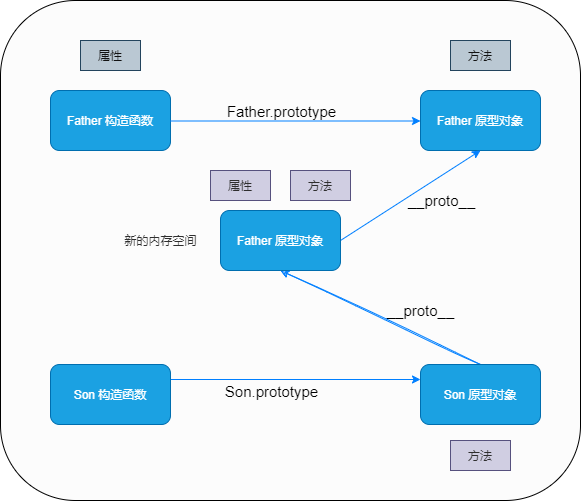

The diagram above was exported from draw.io. Its source (the exported page's mxGraphModel, read from the mxfile embedded in the PNG):
<mxGraphModel dx="786" dy="575" grid="1" gridSize="10" guides="1" tooltips="1" connect="1" arrows="1" fold="1" page="1" pageScale="1" pageWidth="1169" pageHeight="827" math="0" shadow="0">
  <root>
    <mxCell id="0" />
    <mxCell id="1" parent="0" />
    <mxCell id="22" value="" style="rounded=1;whiteSpace=wrap;html=1;fontColor=#2E2E2E;labelBackgroundColor=#F5F5F5;gradientColor=none;fillColor=#FCFCFC;" vertex="1" parent="1">
      <mxGeometry x="30" y="20" width="580" height="500" as="geometry" />
    </mxCell>
    <mxCell id="6" style="edgeStyle=none;html=1;exitX=1;exitY=0.25;exitDx=0;exitDy=0;entryX=0;entryY=0.25;entryDx=0;entryDy=0;strokeColor=#007FFF;" edge="1" parent="1" source="2" target="3">
      <mxGeometry relative="1" as="geometry" />
    </mxCell>
    <mxCell id="7" value="Son.prototype" style="edgeLabel;html=1;align=center;verticalAlign=middle;resizable=0;points=[];fontSize=15;labelBackgroundColor=none;fontColor=#000000;" vertex="1" connectable="0" parent="6">
      <mxGeometry x="-0.1856" y="2" relative="1" as="geometry">
        <mxPoint x="-2" y="13" as="offset" />
      </mxGeometry>
    </mxCell>
    <mxCell id="2" value="Son 构造函数" style="rounded=1;whiteSpace=wrap;html=1;fillColor=#1ba1e2;fontColor=#ffffff;strokeColor=#006EAF;" vertex="1" parent="1">
      <mxGeometry x="80" y="384" width="120" height="60" as="geometry" />
    </mxCell>
    <mxCell id="19" value="__proto__" style="edgeStyle=none;html=1;exitX=0.5;exitY=0;exitDx=0;exitDy=0;entryX=0.5;entryY=1;entryDx=0;entryDy=0;sketch=1;strokeColor=#007FFF;fontSize=15;labelBackgroundColor=none;fontColor=#000000;" edge="1" parent="1" source="3" target="10">
      <mxGeometry x="-0.3007" y="-23" relative="1" as="geometry">
        <mxPoint as="offset" />
      </mxGeometry>
    </mxCell>
    <mxCell id="3" value="Son 原型对象" style="rounded=1;whiteSpace=wrap;html=1;fillColor=#1ba1e2;fontColor=#ffffff;strokeColor=#006EAF;" vertex="1" parent="1">
      <mxGeometry x="450" y="384" width="120" height="60" as="geometry" />
    </mxCell>
    <mxCell id="4" value="Father 构造函数" style="rounded=1;whiteSpace=wrap;html=1;fillColor=#1ba1e2;fontColor=#ffffff;strokeColor=#006EAF;" vertex="1" parent="1">
      <mxGeometry x="80" y="110" width="120" height="60" as="geometry" />
    </mxCell>
    <mxCell id="5" value="Father 原型对象" style="rounded=1;whiteSpace=wrap;html=1;fillColor=#1ba1e2;fontColor=#ffffff;strokeColor=#006EAF;" vertex="1" parent="1">
      <mxGeometry x="450" y="110" width="120" height="60" as="geometry" />
    </mxCell>
    <mxCell id="8" style="edgeStyle=none;html=1;exitX=1;exitY=0.25;exitDx=0;exitDy=0;entryX=0;entryY=0.25;entryDx=0;entryDy=0;strokeColor=#007FFF;" edge="1" parent="1">
      <mxGeometry relative="1" as="geometry">
        <mxPoint x="200" y="140.5" as="sourcePoint" />
        <mxPoint x="450" y="140.5" as="targetPoint" />
      </mxGeometry>
    </mxCell>
    <mxCell id="9" value="Father.prototype" style="edgeLabel;html=1;align=center;verticalAlign=middle;resizable=0;points=[];fontSize=15;labelBackgroundColor=none;fontColor=#000000;" vertex="1" connectable="0" parent="8">
      <mxGeometry x="-0.1856" y="2" relative="1" as="geometry">
        <mxPoint x="8" y="-8" as="offset" />
      </mxGeometry>
    </mxCell>
    <mxCell id="17" style="edgeStyle=none;html=1;exitX=1;exitY=0.5;exitDx=0;exitDy=0;entryX=0.5;entryY=1;entryDx=0;entryDy=0;strokeColor=#007FFF;" edge="1" parent="1" source="10" target="5">
      <mxGeometry relative="1" as="geometry" />
    </mxCell>
    <mxCell id="18" value="__proto__" style="edgeLabel;html=1;align=center;verticalAlign=middle;resizable=0;points=[];fontSize=15;labelBackgroundColor=none;fontColor=#000000;" vertex="1" connectable="0" parent="17">
      <mxGeometry x="0.3067" y="3" relative="1" as="geometry">
        <mxPoint x="10" y="21" as="offset" />
      </mxGeometry>
    </mxCell>
    <mxCell id="10" value="Father 原型对象" style="rounded=1;whiteSpace=wrap;html=1;fillColor=#1ba1e2;fontColor=#ffffff;strokeColor=#006EAF;" vertex="1" parent="1">
      <mxGeometry x="250" y="230" width="120" height="60" as="geometry" />
    </mxCell>
    <mxCell id="12" value="属性" style="rounded=0;whiteSpace=wrap;html=1;fillColor=#bac8d3;strokeColor=#23445d;fontColor=#121212;" vertex="1" parent="1">
      <mxGeometry x="110" y="60" width="60" height="30" as="geometry" />
    </mxCell>
    <mxCell id="13" value="方法" style="rounded=0;whiteSpace=wrap;html=1;fillColor=#bac8d3;strokeColor=#23445d;fontColor=#121212;" vertex="1" parent="1">
      <mxGeometry x="480" y="60" width="60" height="30" as="geometry" />
    </mxCell>
    <mxCell id="14" value="属性" style="rounded=0;whiteSpace=wrap;html=1;fillColor=#d0cee2;strokeColor=#56517e;fontColor=#2E2E2E;" vertex="1" parent="1">
      <mxGeometry x="240" y="190" width="60" height="30" as="geometry" />
    </mxCell>
    <mxCell id="15" value="方法" style="rounded=0;whiteSpace=wrap;html=1;fillColor=#d0cee2;strokeColor=#56517e;fontColor=#2E2E2E;" vertex="1" parent="1">
      <mxGeometry x="320" y="190" width="60" height="30" as="geometry" />
    </mxCell>
    <mxCell id="20" value="方法" style="rounded=0;whiteSpace=wrap;html=1;fillColor=#d0cee2;strokeColor=#56517e;fontColor=#2E2E2E;" vertex="1" parent="1">
      <mxGeometry x="480" y="460" width="60" height="30" as="geometry" />
    </mxCell>
    <mxCell id="21" value="新的内存空间" style="text;html=1;align=center;verticalAlign=middle;resizable=0;points=[];autosize=1;strokeColor=none;fillColor=none;fontColor=#2E2E2E;" vertex="1" parent="1">
      <mxGeometry x="145" y="250" width="90" height="20" as="geometry" />
    </mxCell>
  </root>
</mxGraphModel>